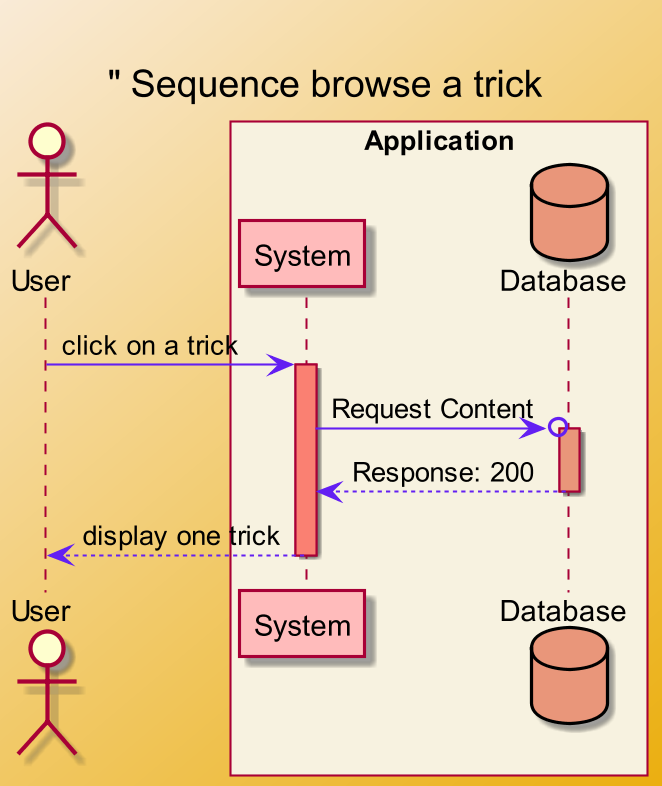

The diagram above was rendered by PlantUML. Its source (embedded in the PNG):
@startuml
skinparam backgroundcolor AntiqueWhite/#EBAF10
scale 650 width

skinparam class {
    BackgroundColor #F2621F
    ArrowColor #631FF2
    BorderColor #DB2790
}

header ""

TITLE " Sequence browse a trick

actor User

box "Application" #F7F2E0

participant System #FFBBBB
database Database #DarkSalmon

User -> System :click on a trick
activate System #Salmon
System ->o Database: Request Content
activate Database #Darksalmon
Database --> System: Response: 200
deactivate Database
System --> User: display one trick
deactivate System

@enduml